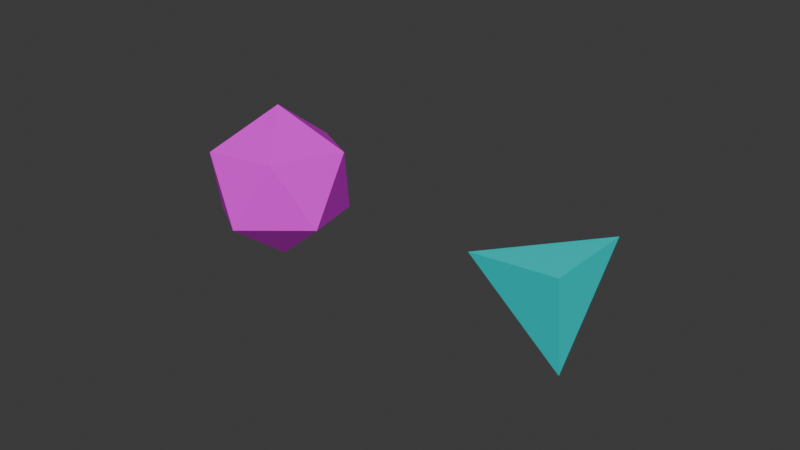 # Source: scene.blend  (saved by Blender 4.0.36; exported with 4.5.12 LTS)
import bpy
from mathutils import Matrix  # noqa: F401  (used for matrix-valued properties, if any)

bpy.ops.wm.read_factory_settings(use_empty=True)
scene = bpy.context.scene
scene.name = 'Scene'

# ---- collections
col_collection = bpy.data.collections.new('Collection'); scene.collection.children.link(col_collection)

# ---- materials (node trees are filled in below, after node groups)
mat_magenta_006 = bpy.data.materials.new('Magenta.006')
mat_magenta_006.use_transparent_shadow = False
mat_cyan_006 = bpy.data.materials.new('Cyan.006')
mat_cyan_006.use_transparent_shadow = False

# ---- material node trees
mat_magenta_006.use_nodes = True; mat_magenta_006.node_tree.nodes.clear()
_N = mat_magenta_006.node_tree.nodes; _L = mat_magenta_006.node_tree.links
n0 = _N.new('ShaderNodeBsdfPrincipled'); n0.name = 'Principled BSDF'; n0.location = (10, 300)
n0.inputs[0].default_value = (1.0, 0.0, 1.0, 1.0)
n0.inputs[3].default_value = 1.45
n0.inputs[6].default_value = 0.7
n0.inputs[10].default_value = 0.2
n1 = _N.new('ShaderNodeOutputMaterial'); n1.name = 'Material Output'; n1.location = (300, 300)
_L.new(n0.outputs[0], n1.inputs[0])
n1.is_active_output = True
mat_cyan_006.use_nodes = True; mat_cyan_006.node_tree.nodes.clear()
_N = mat_cyan_006.node_tree.nodes; _L = mat_cyan_006.node_tree.links
n0 = _N.new('ShaderNodeBsdfPrincipled'); n0.name = 'Principled BSDF'; n0.location = (10, 300)
n0.inputs[0].default_value = (0.0, 1.0, 1.0, 1.0)
n0.inputs[3].default_value = 1.45
n0.inputs[6].default_value = 0.7
n0.inputs[10].default_value = 0.2
n1 = _N.new('ShaderNodeOutputMaterial'); n1.name = 'Material Output'; n1.location = (300, 300)
_L.new(n0.outputs[0], n1.inputs[0])
n1.is_active_output = True

# ---- world
world_world = bpy.data.worlds.new('World'); scene.world = world_world
world_world.use_nodes = True; world_world.node_tree.nodes.clear()
_N = world_world.node_tree.nodes; _L = world_world.node_tree.links
n0 = _N.new('ShaderNodeOutputWorld'); n0.name = 'World Output'; n0.location = (300, 300)
n1 = _N.new('ShaderNodeBackground'); n1.name = 'Background'; n1.location = (10, 300)
n1.inputs[0].default_value = (0.05088, 0.05088, 0.05088, 1.0)
_L.new(n1.outputs[0], n0.inputs[0])
n0.is_active_output = True
world_world.color = (0.05088, 0.05088, 0.05088)
world_world.use_sun_shadow = False
world_world.sun_shadow_jitter_overblur = 0.0

# ---- meshes
me_icosphere_007 = bpy.data.meshes.new('Icosphere.007')
me_icosphere_007.from_pydata([(0.0, 0.0, -1.2), (0.8683, -0.6309, -0.5367), (-0.3317, -1.021, -0.5367), (-1.073, 0.0, -0.5367), (-0.3317, 1.021, -0.5367), (0.8683, 0.6309, -0.5367), (0.3317, -1.021, 0.5367), (-0.8683, -0.6309, 0.5367), (-0.8683, 0.6309, 0.5367), (0.3317, 1.021, 0.5367), (1.073, 0.0, 0.5367), (0.0, 0.0, 1.2)], [], [(0, 1, 2), (1, 0, 5), (0, 2, 3), (0, 3, 4), (0, 4, 5), (1, 5, 10), (2, 1, 6), (3, 2, 7), (4, 3, 8), (5, 4, 9), (1, 10, 6), (2, 6, 7), (3, 7, 8), (4, 8, 9), (5, 9, 10), (6, 10, 11), (7, 6, 11), (8, 7, 11), (9, 8, 11), (10, 9, 11)])
_uv = me_icosphere_007.uv_layers.new(name='UVMap')
_uv.uv.foreach_set('vector', [0.1818, 0.0, 0.2727, 0.1575, 0.09091, 0.1575, 0.2727, 0.1575, 0.3636, 0.0, 0.4545, 0.1575, 0.9091, 0.0, 1.0, 0.1575, 0.8182, 0.1575, 0.7273, 0.0, 0.8182, 0.1575, 0.6364, 0.1575, 0.5455, 0.0, 0.6364, 0.1575, 0.4545, 0.1575, 0.2727, 0.1575, 0.4545, 0.1575, 0.3636, 0.3149, 0.09091, 0.1575, 0.2727, 0.1575, 0.1818, 0.3149, 0.8182, 0.1575, 1.0, 0.1575, 0.9091, 0.3149, 0.6364, 0.1575, 0.8182, 0.1575, 0.7273, 0.3149, 0.4545, 0.1575, 0.6364, 0.1575, 0.5455, 0.3149, 0.2727, 0.1575, 0.3636, 0.3149, 0.1818, 0.3149, 0.09091, 0.1575, 0.1818, 0.3149, 0.0, 0.3149, 0.8182, 0.1575, 0.9091, 0.3149, 0.7273, 0.3149, 0.6364, 0.1575, 0.7273, 0.3149, 0.5455, 0.3149, 0.4545, 0.1575, 0.5455, 0.3149, 0.3636, 0.3149, 0.1818, 0.3149, 0.3636, 0.3149, 0.2727, 0.4724, 0.0, 0.3149, 0.1818, 0.3149, 0.09091, 0.4724, 0.7273, 0.3149, 0.9091, 0.3149, 0.8182, 0.4724, 0.5455, 0.3149, 0.7273, 0.3149, 0.6364, 0.4724, 0.3636, 0.3149, 0.5455, 0.3149, 0.4545, 0.4724])
me_icosphere_007.materials.append(mat_magenta_006)
me_icosphere_007.update()
me_cone_007 = bpy.data.meshes.new('Cone.007')
me_cone_007.from_pydata([(0.0, 1.2, -0.7), (1.039, -0.6, -0.7), (-1.039, -0.6, -0.7), (0.0, 0.0, 0.7)], [], [(0, 3, 1), (0, 1, 2), (1, 3, 2), (2, 3, 0)])
_uv = me_cone_007.uv_layers.new(name='UVMap')
_uv.uv.foreach_set('vector', [0.25, 0.49, 0.25, 0.25, 0.4578, 0.13, 0.75, 0.49, 0.9578, 0.13, 0.5422, 0.13, 0.4578, 0.13, 0.25, 0.25, 0.04215, 0.13, 0.04215, 0.13, 0.25, 0.25, 0.25, 0.49])
me_cone_007.materials.append(mat_cyan_006)
me_cone_007.update()

# ---- objects
ob_mesh_0 = bpy.data.objects.new('Mesh_0', me_icosphere_007)
ob_mesh_1 = bpy.data.objects.new('Mesh_1', me_cone_007)

# ---- transforms, parenting, visibility, modifiers, constraints
ob_mesh_0.location = (-2.5, -5.0, 0.0)
ob_mesh_0.rotation_euler = (0.7137, 0.7137, 0.0)
ob_mesh_1.location = (2.5, -5.0, 0.0)
ob_mesh_1.rotation_euler = (0.7137, 0.7137, 0.0)

# ---- collection membership
col_collection.objects.link(ob_mesh_0)
col_collection.objects.link(ob_mesh_1)

# ---- scene / render settings (as saved in the file)
scene.frame_start = 1; scene.frame_end = 300; scene.frame_set(96)
scene.render.engine = 'BLENDER_EEVEE_NEXT'
scene.render.fps = 60
scene.cycles.sampling_pattern = 'TABULATED_SOBOL'
bpy.context.view_layer.update()

# ---- added for rendering (the .blend has no active camera and no usable light): camera, sun
cam_auto = bpy.data.cameras.new('AutoCamera')
cam_auto.lens = 50.0
cam_auto.sensor_width = 36.0
cam_auto.clip_end = 1000.0
ob_auto_camera = bpy.data.objects.new('AutoCamera', cam_auto)
scene.collection.objects.link(ob_auto_camera)
ob_auto_camera.location = (8.97199, -15.8842, 7.25615)
ob_auto_camera.rotation_euler = (1.09748, -7.21219e-08, 0.694738)
scene.camera = ob_auto_camera
light_auto_sun = bpy.data.lights.new('AutoSun', 'SUN')
light_auto_sun.energy = 3.0
light_auto_sun.angle = 0.0523599
ob_auto_sun = bpy.data.objects.new('AutoSun', light_auto_sun)
scene.collection.objects.link(ob_auto_sun)
ob_auto_sun.rotation_euler = (0.872665, 0.174533, 0.523599)
bpy.context.view_layer.update()
